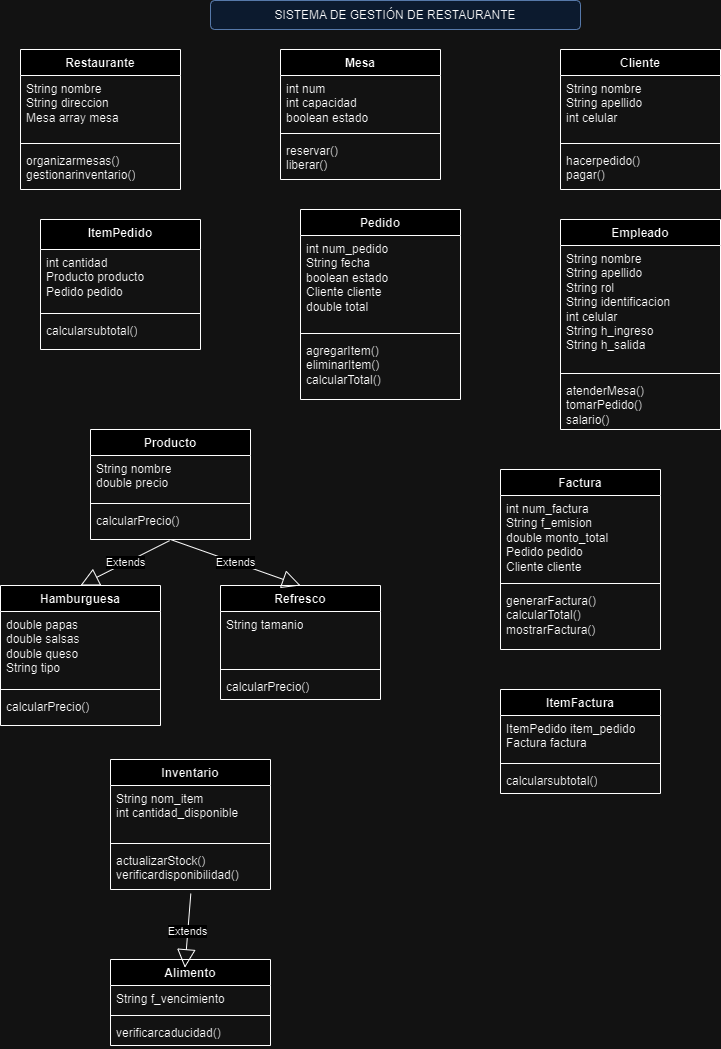

The diagram above was exported from draw.io. Its source (the exported page's mxGraphModel, read from the mxfile embedded in the PNG):
<mxGraphModel dx="1035" dy="1710" grid="1" gridSize="10" guides="1" tooltips="1" connect="1" arrows="1" fold="1" page="1" pageScale="1" pageWidth="827" pageHeight="1169" math="0" shadow="0">
  <root>
    <mxCell id="0" />
    <mxCell id="1" parent="0" />
    <mxCell id="CLeLfXW1yAtavQ8ce8D3-1" value="SISTEMA DE GESTIÓN DE RESTAURANTE" style="rounded=1;whiteSpace=wrap;html=1;fillColor=#dae8fc;strokeColor=#6c8ebf;" vertex="1" parent="1">
      <mxGeometry x="220" y="-1169" width="370" height="29" as="geometry" />
    </mxCell>
    <mxCell id="CLeLfXW1yAtavQ8ce8D3-2" value="Restaurante" style="swimlane;fontStyle=1;align=center;verticalAlign=top;childLayout=stackLayout;horizontal=1;startSize=26;horizontalStack=0;resizeParent=1;resizeParentMax=0;resizeLast=0;collapsible=1;marginBottom=0;whiteSpace=wrap;html=1;" vertex="1" parent="1">
      <mxGeometry x="30" y="-1120" width="160" height="140" as="geometry" />
    </mxCell>
    <mxCell id="CLeLfXW1yAtavQ8ce8D3-3" value="String nombre&lt;div&gt;String direccion&lt;/div&gt;&lt;div&gt;Mesa array mesa&lt;/div&gt;" style="text;strokeColor=none;fillColor=none;align=left;verticalAlign=top;spacingLeft=4;spacingRight=4;overflow=hidden;rotatable=0;points=[[0,0.5],[1,0.5]];portConstraint=eastwest;whiteSpace=wrap;html=1;" vertex="1" parent="CLeLfXW1yAtavQ8ce8D3-2">
      <mxGeometry y="26" width="160" height="64" as="geometry" />
    </mxCell>
    <mxCell id="CLeLfXW1yAtavQ8ce8D3-4" value="" style="line;strokeWidth=1;fillColor=none;align=left;verticalAlign=middle;spacingTop=-1;spacingLeft=3;spacingRight=3;rotatable=0;labelPosition=right;points=[];portConstraint=eastwest;strokeColor=inherit;" vertex="1" parent="CLeLfXW1yAtavQ8ce8D3-2">
      <mxGeometry y="90" width="160" height="8" as="geometry" />
    </mxCell>
    <mxCell id="CLeLfXW1yAtavQ8ce8D3-5" value="organizarmesas()&lt;div&gt;gestionarinventario()&lt;/div&gt;" style="text;strokeColor=none;fillColor=none;align=left;verticalAlign=top;spacingLeft=4;spacingRight=4;overflow=hidden;rotatable=0;points=[[0,0.5],[1,0.5]];portConstraint=eastwest;whiteSpace=wrap;html=1;" vertex="1" parent="CLeLfXW1yAtavQ8ce8D3-2">
      <mxGeometry y="98" width="160" height="42" as="geometry" />
    </mxCell>
    <mxCell id="CLeLfXW1yAtavQ8ce8D3-6" value="Mesa" style="swimlane;fontStyle=1;align=center;verticalAlign=top;childLayout=stackLayout;horizontal=1;startSize=26;horizontalStack=0;resizeParent=1;resizeParentMax=0;resizeLast=0;collapsible=1;marginBottom=0;whiteSpace=wrap;html=1;" vertex="1" parent="1">
      <mxGeometry x="290" y="-1120" width="160" height="130" as="geometry" />
    </mxCell>
    <mxCell id="CLeLfXW1yAtavQ8ce8D3-7" value="int num&lt;div&gt;int capacidad&lt;/div&gt;&lt;div&gt;boolean estado&lt;/div&gt;" style="text;strokeColor=none;fillColor=none;align=left;verticalAlign=top;spacingLeft=4;spacingRight=4;overflow=hidden;rotatable=0;points=[[0,0.5],[1,0.5]];portConstraint=eastwest;whiteSpace=wrap;html=1;" vertex="1" parent="CLeLfXW1yAtavQ8ce8D3-6">
      <mxGeometry y="26" width="160" height="54" as="geometry" />
    </mxCell>
    <mxCell id="CLeLfXW1yAtavQ8ce8D3-8" value="" style="line;strokeWidth=1;fillColor=none;align=left;verticalAlign=middle;spacingTop=-1;spacingLeft=3;spacingRight=3;rotatable=0;labelPosition=right;points=[];portConstraint=eastwest;strokeColor=inherit;" vertex="1" parent="CLeLfXW1yAtavQ8ce8D3-6">
      <mxGeometry y="80" width="160" height="8" as="geometry" />
    </mxCell>
    <mxCell id="CLeLfXW1yAtavQ8ce8D3-9" value="reservar()&lt;div&gt;liberar()&lt;/div&gt;" style="text;strokeColor=none;fillColor=none;align=left;verticalAlign=top;spacingLeft=4;spacingRight=4;overflow=hidden;rotatable=0;points=[[0,0.5],[1,0.5]];portConstraint=eastwest;whiteSpace=wrap;html=1;" vertex="1" parent="CLeLfXW1yAtavQ8ce8D3-6">
      <mxGeometry y="88" width="160" height="42" as="geometry" />
    </mxCell>
    <mxCell id="CLeLfXW1yAtavQ8ce8D3-10" value="Pedido" style="swimlane;fontStyle=1;align=center;verticalAlign=top;childLayout=stackLayout;horizontal=1;startSize=26;horizontalStack=0;resizeParent=1;resizeParentMax=0;resizeLast=0;collapsible=1;marginBottom=0;whiteSpace=wrap;html=1;" vertex="1" parent="1">
      <mxGeometry x="310" y="-960" width="160" height="190" as="geometry" />
    </mxCell>
    <mxCell id="CLeLfXW1yAtavQ8ce8D3-11" value="int num_pedido&lt;div&gt;String fecha&lt;/div&gt;&lt;div&gt;boolean estado&lt;/div&gt;&lt;div&gt;Cliente cliente&lt;/div&gt;&lt;div&gt;double total&lt;/div&gt;" style="text;strokeColor=none;fillColor=none;align=left;verticalAlign=top;spacingLeft=4;spacingRight=4;overflow=hidden;rotatable=0;points=[[0,0.5],[1,0.5]];portConstraint=eastwest;whiteSpace=wrap;html=1;" vertex="1" parent="CLeLfXW1yAtavQ8ce8D3-10">
      <mxGeometry y="26" width="160" height="94" as="geometry" />
    </mxCell>
    <mxCell id="CLeLfXW1yAtavQ8ce8D3-12" value="" style="line;strokeWidth=1;fillColor=none;align=left;verticalAlign=middle;spacingTop=-1;spacingLeft=3;spacingRight=3;rotatable=0;labelPosition=right;points=[];portConstraint=eastwest;strokeColor=inherit;" vertex="1" parent="CLeLfXW1yAtavQ8ce8D3-10">
      <mxGeometry y="120" width="160" height="8" as="geometry" />
    </mxCell>
    <mxCell id="CLeLfXW1yAtavQ8ce8D3-13" value="agregarItem()&lt;div&gt;eliminarItem()&lt;/div&gt;&lt;div&gt;calcularTotal()&lt;/div&gt;" style="text;strokeColor=none;fillColor=none;align=left;verticalAlign=top;spacingLeft=4;spacingRight=4;overflow=hidden;rotatable=0;points=[[0,0.5],[1,0.5]];portConstraint=eastwest;whiteSpace=wrap;html=1;" vertex="1" parent="CLeLfXW1yAtavQ8ce8D3-10">
      <mxGeometry y="128" width="160" height="62" as="geometry" />
    </mxCell>
    <mxCell id="CLeLfXW1yAtavQ8ce8D3-14" value="ItemPedido" style="swimlane;fontStyle=1;align=center;verticalAlign=top;childLayout=stackLayout;horizontal=1;startSize=30;horizontalStack=0;resizeParent=1;resizeParentMax=0;resizeLast=0;collapsible=1;marginBottom=0;whiteSpace=wrap;html=1;" vertex="1" parent="1">
      <mxGeometry x="50" y="-950" width="160" height="130" as="geometry" />
    </mxCell>
    <mxCell id="CLeLfXW1yAtavQ8ce8D3-15" value="&lt;div&gt;int cantidad&lt;/div&gt;&lt;div&gt;Producto producto&lt;/div&gt;&lt;div&gt;Pedido pedido&lt;/div&gt;" style="text;strokeColor=none;fillColor=none;align=left;verticalAlign=top;spacingLeft=4;spacingRight=4;overflow=hidden;rotatable=0;points=[[0,0.5],[1,0.5]];portConstraint=eastwest;whiteSpace=wrap;html=1;" vertex="1" parent="CLeLfXW1yAtavQ8ce8D3-14">
      <mxGeometry y="30" width="160" height="60" as="geometry" />
    </mxCell>
    <mxCell id="CLeLfXW1yAtavQ8ce8D3-16" value="" style="line;strokeWidth=1;fillColor=none;align=left;verticalAlign=middle;spacingTop=-1;spacingLeft=3;spacingRight=3;rotatable=0;labelPosition=right;points=[];portConstraint=eastwest;strokeColor=inherit;" vertex="1" parent="CLeLfXW1yAtavQ8ce8D3-14">
      <mxGeometry y="90" width="160" height="8" as="geometry" />
    </mxCell>
    <mxCell id="CLeLfXW1yAtavQ8ce8D3-17" value="calcularsubtotal()" style="text;strokeColor=none;fillColor=none;align=left;verticalAlign=top;spacingLeft=4;spacingRight=4;overflow=hidden;rotatable=0;points=[[0,0.5],[1,0.5]];portConstraint=eastwest;whiteSpace=wrap;html=1;" vertex="1" parent="CLeLfXW1yAtavQ8ce8D3-14">
      <mxGeometry y="98" width="160" height="32" as="geometry" />
    </mxCell>
    <mxCell id="CLeLfXW1yAtavQ8ce8D3-18" value="Hamburguesa" style="swimlane;fontStyle=1;align=center;verticalAlign=top;childLayout=stackLayout;horizontal=1;startSize=26;horizontalStack=0;resizeParent=1;resizeParentMax=0;resizeLast=0;collapsible=1;marginBottom=0;whiteSpace=wrap;html=1;" vertex="1" parent="1">
      <mxGeometry x="10" y="-584" width="160" height="140" as="geometry" />
    </mxCell>
    <mxCell id="CLeLfXW1yAtavQ8ce8D3-19" value="double papas&lt;div&gt;double salsas&lt;/div&gt;&lt;div&gt;double queso&lt;/div&gt;&lt;div&gt;String tipo&lt;/div&gt;" style="text;strokeColor=none;fillColor=none;align=left;verticalAlign=top;spacingLeft=4;spacingRight=4;overflow=hidden;rotatable=0;points=[[0,0.5],[1,0.5]];portConstraint=eastwest;whiteSpace=wrap;html=1;" vertex="1" parent="CLeLfXW1yAtavQ8ce8D3-18">
      <mxGeometry y="26" width="160" height="74" as="geometry" />
    </mxCell>
    <mxCell id="CLeLfXW1yAtavQ8ce8D3-20" value="" style="line;strokeWidth=1;fillColor=none;align=left;verticalAlign=middle;spacingTop=-1;spacingLeft=3;spacingRight=3;rotatable=0;labelPosition=right;points=[];portConstraint=eastwest;strokeColor=inherit;" vertex="1" parent="CLeLfXW1yAtavQ8ce8D3-18">
      <mxGeometry y="100" width="160" height="8" as="geometry" />
    </mxCell>
    <mxCell id="CLeLfXW1yAtavQ8ce8D3-21" value="&lt;div&gt;calcularPrecio()&lt;/div&gt;" style="text;strokeColor=none;fillColor=none;align=left;verticalAlign=top;spacingLeft=4;spacingRight=4;overflow=hidden;rotatable=0;points=[[0,0.5],[1,0.5]];portConstraint=eastwest;whiteSpace=wrap;html=1;" vertex="1" parent="CLeLfXW1yAtavQ8ce8D3-18">
      <mxGeometry y="108" width="160" height="32" as="geometry" />
    </mxCell>
    <mxCell id="CLeLfXW1yAtavQ8ce8D3-22" value="Cliente" style="swimlane;fontStyle=1;align=center;verticalAlign=top;childLayout=stackLayout;horizontal=1;startSize=26;horizontalStack=0;resizeParent=1;resizeParentMax=0;resizeLast=0;collapsible=1;marginBottom=0;whiteSpace=wrap;html=1;" vertex="1" parent="1">
      <mxGeometry x="570" y="-1120" width="160" height="140" as="geometry" />
    </mxCell>
    <mxCell id="CLeLfXW1yAtavQ8ce8D3-23" value="String nombre&lt;div&gt;String apellido&lt;/div&gt;&lt;div&gt;int celular&lt;/div&gt;" style="text;strokeColor=none;fillColor=none;align=left;verticalAlign=top;spacingLeft=4;spacingRight=4;overflow=hidden;rotatable=0;points=[[0,0.5],[1,0.5]];portConstraint=eastwest;whiteSpace=wrap;html=1;" vertex="1" parent="CLeLfXW1yAtavQ8ce8D3-22">
      <mxGeometry y="26" width="160" height="64" as="geometry" />
    </mxCell>
    <mxCell id="CLeLfXW1yAtavQ8ce8D3-24" value="" style="line;strokeWidth=1;fillColor=none;align=left;verticalAlign=middle;spacingTop=-1;spacingLeft=3;spacingRight=3;rotatable=0;labelPosition=right;points=[];portConstraint=eastwest;strokeColor=inherit;" vertex="1" parent="CLeLfXW1yAtavQ8ce8D3-22">
      <mxGeometry y="90" width="160" height="8" as="geometry" />
    </mxCell>
    <mxCell id="CLeLfXW1yAtavQ8ce8D3-25" value="hacerpedido()&lt;div&gt;pagar()&lt;/div&gt;" style="text;strokeColor=none;fillColor=none;align=left;verticalAlign=top;spacingLeft=4;spacingRight=4;overflow=hidden;rotatable=0;points=[[0,0.5],[1,0.5]];portConstraint=eastwest;whiteSpace=wrap;html=1;" vertex="1" parent="CLeLfXW1yAtavQ8ce8D3-22">
      <mxGeometry y="98" width="160" height="42" as="geometry" />
    </mxCell>
    <mxCell id="CLeLfXW1yAtavQ8ce8D3-26" value="Empleado" style="swimlane;fontStyle=1;align=center;verticalAlign=top;childLayout=stackLayout;horizontal=1;startSize=26;horizontalStack=0;resizeParent=1;resizeParentMax=0;resizeLast=0;collapsible=1;marginBottom=0;whiteSpace=wrap;html=1;" vertex="1" parent="1">
      <mxGeometry x="570" y="-950" width="160" height="210" as="geometry" />
    </mxCell>
    <mxCell id="CLeLfXW1yAtavQ8ce8D3-27" value="String nombre&lt;div&gt;String apellido&lt;/div&gt;&lt;div&gt;String rol&lt;/div&gt;&lt;div&gt;String identificacion&lt;/div&gt;&lt;div&gt;int celular&lt;/div&gt;&lt;div&gt;String h_ingreso&lt;/div&gt;&lt;div&gt;String h_salida&lt;/div&gt;" style="text;strokeColor=none;fillColor=none;align=left;verticalAlign=top;spacingLeft=4;spacingRight=4;overflow=hidden;rotatable=0;points=[[0,0.5],[1,0.5]];portConstraint=eastwest;whiteSpace=wrap;html=1;" vertex="1" parent="CLeLfXW1yAtavQ8ce8D3-26">
      <mxGeometry y="26" width="160" height="124" as="geometry" />
    </mxCell>
    <mxCell id="CLeLfXW1yAtavQ8ce8D3-28" value="" style="line;strokeWidth=1;fillColor=none;align=left;verticalAlign=middle;spacingTop=-1;spacingLeft=3;spacingRight=3;rotatable=0;labelPosition=right;points=[];portConstraint=eastwest;strokeColor=inherit;" vertex="1" parent="CLeLfXW1yAtavQ8ce8D3-26">
      <mxGeometry y="150" width="160" height="8" as="geometry" />
    </mxCell>
    <mxCell id="CLeLfXW1yAtavQ8ce8D3-29" value="atenderMesa()&lt;div&gt;tomarPedido()&lt;/div&gt;&lt;div&gt;salario()&lt;/div&gt;" style="text;strokeColor=none;fillColor=none;align=left;verticalAlign=top;spacingLeft=4;spacingRight=4;overflow=hidden;rotatable=0;points=[[0,0.5],[1,0.5]];portConstraint=eastwest;whiteSpace=wrap;html=1;" vertex="1" parent="CLeLfXW1yAtavQ8ce8D3-26">
      <mxGeometry y="158" width="160" height="52" as="geometry" />
    </mxCell>
    <mxCell id="CLeLfXW1yAtavQ8ce8D3-30" value="Producto" style="swimlane;fontStyle=1;align=center;verticalAlign=top;childLayout=stackLayout;horizontal=1;startSize=26;horizontalStack=0;resizeParent=1;resizeParentMax=0;resizeLast=0;collapsible=1;marginBottom=0;whiteSpace=wrap;html=1;" vertex="1" parent="1">
      <mxGeometry x="100" y="-740" width="160" height="110" as="geometry" />
    </mxCell>
    <mxCell id="CLeLfXW1yAtavQ8ce8D3-31" value="String nombre&lt;div&gt;double precio&lt;/div&gt;&lt;div&gt;&lt;br&gt;&lt;/div&gt;" style="text;strokeColor=none;fillColor=none;align=left;verticalAlign=top;spacingLeft=4;spacingRight=4;overflow=hidden;rotatable=0;points=[[0,0.5],[1,0.5]];portConstraint=eastwest;whiteSpace=wrap;html=1;" vertex="1" parent="CLeLfXW1yAtavQ8ce8D3-30">
      <mxGeometry y="26" width="160" height="44" as="geometry" />
    </mxCell>
    <mxCell id="CLeLfXW1yAtavQ8ce8D3-32" value="" style="line;strokeWidth=1;fillColor=none;align=left;verticalAlign=middle;spacingTop=-1;spacingLeft=3;spacingRight=3;rotatable=0;labelPosition=right;points=[];portConstraint=eastwest;strokeColor=inherit;" vertex="1" parent="CLeLfXW1yAtavQ8ce8D3-30">
      <mxGeometry y="70" width="160" height="8" as="geometry" />
    </mxCell>
    <mxCell id="CLeLfXW1yAtavQ8ce8D3-33" value="calcularPrecio()&amp;nbsp;" style="text;strokeColor=none;fillColor=none;align=left;verticalAlign=top;spacingLeft=4;spacingRight=4;overflow=hidden;rotatable=0;points=[[0,0.5],[1,0.5]];portConstraint=eastwest;whiteSpace=wrap;html=1;" vertex="1" parent="CLeLfXW1yAtavQ8ce8D3-30">
      <mxGeometry y="78" width="160" height="32" as="geometry" />
    </mxCell>
    <mxCell id="CLeLfXW1yAtavQ8ce8D3-34" value="Refresco" style="swimlane;fontStyle=1;align=center;verticalAlign=top;childLayout=stackLayout;horizontal=1;startSize=26;horizontalStack=0;resizeParent=1;resizeParentMax=0;resizeLast=0;collapsible=1;marginBottom=0;whiteSpace=wrap;html=1;" vertex="1" parent="1">
      <mxGeometry x="230" y="-584" width="160" height="114" as="geometry" />
    </mxCell>
    <mxCell id="CLeLfXW1yAtavQ8ce8D3-35" value="String tamanio&lt;div&gt;&lt;br&gt;&lt;/div&gt;" style="text;strokeColor=none;fillColor=none;align=left;verticalAlign=top;spacingLeft=4;spacingRight=4;overflow=hidden;rotatable=0;points=[[0,0.5],[1,0.5]];portConstraint=eastwest;whiteSpace=wrap;html=1;" vertex="1" parent="CLeLfXW1yAtavQ8ce8D3-34">
      <mxGeometry y="26" width="160" height="54" as="geometry" />
    </mxCell>
    <mxCell id="CLeLfXW1yAtavQ8ce8D3-36" value="" style="line;strokeWidth=1;fillColor=none;align=left;verticalAlign=middle;spacingTop=-1;spacingLeft=3;spacingRight=3;rotatable=0;labelPosition=right;points=[];portConstraint=eastwest;strokeColor=inherit;" vertex="1" parent="CLeLfXW1yAtavQ8ce8D3-34">
      <mxGeometry y="80" width="160" height="8" as="geometry" />
    </mxCell>
    <mxCell id="CLeLfXW1yAtavQ8ce8D3-37" value="calcularPrecio()" style="text;strokeColor=none;fillColor=none;align=left;verticalAlign=top;spacingLeft=4;spacingRight=4;overflow=hidden;rotatable=0;points=[[0,0.5],[1,0.5]];portConstraint=eastwest;whiteSpace=wrap;html=1;" vertex="1" parent="CLeLfXW1yAtavQ8ce8D3-34">
      <mxGeometry y="88" width="160" height="26" as="geometry" />
    </mxCell>
    <mxCell id="CLeLfXW1yAtavQ8ce8D3-38" value="Factura" style="swimlane;fontStyle=1;align=center;verticalAlign=top;childLayout=stackLayout;horizontal=1;startSize=26;horizontalStack=0;resizeParent=1;resizeParentMax=0;resizeLast=0;collapsible=1;marginBottom=0;whiteSpace=wrap;html=1;" vertex="1" parent="1">
      <mxGeometry x="510" y="-700" width="160" height="180" as="geometry" />
    </mxCell>
    <mxCell id="CLeLfXW1yAtavQ8ce8D3-39" value="int num_factura&lt;div&gt;String f_emision&lt;/div&gt;&lt;div&gt;double monto_total&lt;/div&gt;&lt;div&gt;Pedido pedido&lt;/div&gt;&lt;div&gt;Cliente cliente&lt;/div&gt;" style="text;strokeColor=none;fillColor=none;align=left;verticalAlign=top;spacingLeft=4;spacingRight=4;overflow=hidden;rotatable=0;points=[[0,0.5],[1,0.5]];portConstraint=eastwest;whiteSpace=wrap;html=1;" vertex="1" parent="CLeLfXW1yAtavQ8ce8D3-38">
      <mxGeometry y="26" width="160" height="84" as="geometry" />
    </mxCell>
    <mxCell id="CLeLfXW1yAtavQ8ce8D3-40" value="" style="line;strokeWidth=1;fillColor=none;align=left;verticalAlign=middle;spacingTop=-1;spacingLeft=3;spacingRight=3;rotatable=0;labelPosition=right;points=[];portConstraint=eastwest;strokeColor=inherit;" vertex="1" parent="CLeLfXW1yAtavQ8ce8D3-38">
      <mxGeometry y="110" width="160" height="8" as="geometry" />
    </mxCell>
    <mxCell id="CLeLfXW1yAtavQ8ce8D3-41" value="generarFactura()&lt;div&gt;calcularTotal()&lt;/div&gt;&lt;div&gt;mostrarFactura()&lt;/div&gt;" style="text;strokeColor=none;fillColor=none;align=left;verticalAlign=top;spacingLeft=4;spacingRight=4;overflow=hidden;rotatable=0;points=[[0,0.5],[1,0.5]];portConstraint=eastwest;whiteSpace=wrap;html=1;" vertex="1" parent="CLeLfXW1yAtavQ8ce8D3-38">
      <mxGeometry y="118" width="160" height="62" as="geometry" />
    </mxCell>
    <mxCell id="CLeLfXW1yAtavQ8ce8D3-43" value="ItemFactura" style="swimlane;fontStyle=1;align=center;verticalAlign=top;childLayout=stackLayout;horizontal=1;startSize=26;horizontalStack=0;resizeParent=1;resizeParentMax=0;resizeLast=0;collapsible=1;marginBottom=0;whiteSpace=wrap;html=1;" vertex="1" parent="1">
      <mxGeometry x="510" y="-480" width="160" height="104" as="geometry" />
    </mxCell>
    <mxCell id="CLeLfXW1yAtavQ8ce8D3-44" value="ItemPedido item_pedido&lt;div&gt;Factura factura&lt;/div&gt;" style="text;strokeColor=none;fillColor=none;align=left;verticalAlign=top;spacingLeft=4;spacingRight=4;overflow=hidden;rotatable=0;points=[[0,0.5],[1,0.5]];portConstraint=eastwest;whiteSpace=wrap;html=1;" vertex="1" parent="CLeLfXW1yAtavQ8ce8D3-43">
      <mxGeometry y="26" width="160" height="44" as="geometry" />
    </mxCell>
    <mxCell id="CLeLfXW1yAtavQ8ce8D3-45" value="" style="line;strokeWidth=1;fillColor=none;align=left;verticalAlign=middle;spacingTop=-1;spacingLeft=3;spacingRight=3;rotatable=0;labelPosition=right;points=[];portConstraint=eastwest;strokeColor=inherit;" vertex="1" parent="CLeLfXW1yAtavQ8ce8D3-43">
      <mxGeometry y="70" width="160" height="8" as="geometry" />
    </mxCell>
    <mxCell id="CLeLfXW1yAtavQ8ce8D3-46" value="calcularsubtotal()" style="text;strokeColor=none;fillColor=none;align=left;verticalAlign=top;spacingLeft=4;spacingRight=4;overflow=hidden;rotatable=0;points=[[0,0.5],[1,0.5]];portConstraint=eastwest;whiteSpace=wrap;html=1;" vertex="1" parent="CLeLfXW1yAtavQ8ce8D3-43">
      <mxGeometry y="78" width="160" height="26" as="geometry" />
    </mxCell>
    <mxCell id="CLeLfXW1yAtavQ8ce8D3-47" value="Inventario" style="swimlane;fontStyle=1;align=center;verticalAlign=top;childLayout=stackLayout;horizontal=1;startSize=26;horizontalStack=0;resizeParent=1;resizeParentMax=0;resizeLast=0;collapsible=1;marginBottom=0;whiteSpace=wrap;html=1;" vertex="1" parent="1">
      <mxGeometry x="120" y="-410" width="160" height="130" as="geometry" />
    </mxCell>
    <mxCell id="CLeLfXW1yAtavQ8ce8D3-48" value="String nom_item&lt;div&gt;int cantidad_disponible&lt;/div&gt;&lt;div&gt;&lt;br&gt;&lt;/div&gt;" style="text;strokeColor=none;fillColor=none;align=left;verticalAlign=top;spacingLeft=4;spacingRight=4;overflow=hidden;rotatable=0;points=[[0,0.5],[1,0.5]];portConstraint=eastwest;whiteSpace=wrap;html=1;" vertex="1" parent="CLeLfXW1yAtavQ8ce8D3-47">
      <mxGeometry y="26" width="160" height="54" as="geometry" />
    </mxCell>
    <mxCell id="CLeLfXW1yAtavQ8ce8D3-49" value="" style="line;strokeWidth=1;fillColor=none;align=left;verticalAlign=middle;spacingTop=-1;spacingLeft=3;spacingRight=3;rotatable=0;labelPosition=right;points=[];portConstraint=eastwest;strokeColor=inherit;" vertex="1" parent="CLeLfXW1yAtavQ8ce8D3-47">
      <mxGeometry y="80" width="160" height="8" as="geometry" />
    </mxCell>
    <mxCell id="CLeLfXW1yAtavQ8ce8D3-50" value="actualizarStock()&lt;div&gt;verificardisponibilidad()&lt;/div&gt;" style="text;strokeColor=none;fillColor=none;align=left;verticalAlign=top;spacingLeft=4;spacingRight=4;overflow=hidden;rotatable=0;points=[[0,0.5],[1,0.5]];portConstraint=eastwest;whiteSpace=wrap;html=1;" vertex="1" parent="CLeLfXW1yAtavQ8ce8D3-47">
      <mxGeometry y="88" width="160" height="42" as="geometry" />
    </mxCell>
    <mxCell id="CLeLfXW1yAtavQ8ce8D3-51" value="Alimento" style="swimlane;fontStyle=1;align=center;verticalAlign=top;childLayout=stackLayout;horizontal=1;startSize=26;horizontalStack=0;resizeParent=1;resizeParentMax=0;resizeLast=0;collapsible=1;marginBottom=0;whiteSpace=wrap;html=1;" vertex="1" parent="1">
      <mxGeometry x="120" y="-210" width="160" height="86" as="geometry" />
    </mxCell>
    <mxCell id="CLeLfXW1yAtavQ8ce8D3-52" value="String f_vencimiento" style="text;strokeColor=none;fillColor=none;align=left;verticalAlign=top;spacingLeft=4;spacingRight=4;overflow=hidden;rotatable=0;points=[[0,0.5],[1,0.5]];portConstraint=eastwest;whiteSpace=wrap;html=1;" vertex="1" parent="CLeLfXW1yAtavQ8ce8D3-51">
      <mxGeometry y="26" width="160" height="26" as="geometry" />
    </mxCell>
    <mxCell id="CLeLfXW1yAtavQ8ce8D3-53" value="" style="line;strokeWidth=1;fillColor=none;align=left;verticalAlign=middle;spacingTop=-1;spacingLeft=3;spacingRight=3;rotatable=0;labelPosition=right;points=[];portConstraint=eastwest;strokeColor=inherit;" vertex="1" parent="CLeLfXW1yAtavQ8ce8D3-51">
      <mxGeometry y="52" width="160" height="8" as="geometry" />
    </mxCell>
    <mxCell id="CLeLfXW1yAtavQ8ce8D3-54" value="verificarcaducidad()" style="text;strokeColor=none;fillColor=none;align=left;verticalAlign=top;spacingLeft=4;spacingRight=4;overflow=hidden;rotatable=0;points=[[0,0.5],[1,0.5]];portConstraint=eastwest;whiteSpace=wrap;html=1;" vertex="1" parent="CLeLfXW1yAtavQ8ce8D3-51">
      <mxGeometry y="60" width="160" height="26" as="geometry" />
    </mxCell>
    <mxCell id="CLeLfXW1yAtavQ8ce8D3-59" value="Extends" style="endArrow=block;endSize=16;endFill=0;html=1;rounded=0;exitX=0.494;exitY=1.037;exitDx=0;exitDy=0;exitPerimeter=0;entryX=0.5;entryY=0;entryDx=0;entryDy=0;" edge="1" parent="1" source="CLeLfXW1yAtavQ8ce8D3-33" target="CLeLfXW1yAtavQ8ce8D3-18">
      <mxGeometry width="160" relative="1" as="geometry">
        <mxPoint x="110" y="-610.59" as="sourcePoint" />
        <mxPoint x="270" y="-610.59" as="targetPoint" />
      </mxGeometry>
    </mxCell>
    <mxCell id="CLeLfXW1yAtavQ8ce8D3-60" value="Extends" style="endArrow=block;endSize=16;endFill=0;html=1;rounded=0;exitX=0.5;exitY=1;exitDx=0;exitDy=0;entryX=0.5;entryY=0;entryDx=0;entryDy=0;" edge="1" parent="1" source="CLeLfXW1yAtavQ8ce8D3-30" target="CLeLfXW1yAtavQ8ce8D3-34">
      <mxGeometry width="160" relative="1" as="geometry">
        <mxPoint x="360" y="-660" as="sourcePoint" />
        <mxPoint x="520" y="-660" as="targetPoint" />
      </mxGeometry>
    </mxCell>
    <mxCell id="CLeLfXW1yAtavQ8ce8D3-61" value="Extends" style="endArrow=block;endSize=16;endFill=0;html=1;rounded=0;exitX=0.502;exitY=1.098;exitDx=0;exitDy=0;exitPerimeter=0;entryX=0.465;entryY=0.096;entryDx=0;entryDy=0;entryPerimeter=0;" edge="1" parent="1" source="CLeLfXW1yAtavQ8ce8D3-50" target="CLeLfXW1yAtavQ8ce8D3-51">
      <mxGeometry width="160" relative="1" as="geometry">
        <mxPoint x="360" y="-350" as="sourcePoint" />
        <mxPoint x="520" y="-350" as="targetPoint" />
      </mxGeometry>
    </mxCell>
  </root>
</mxGraphModel>